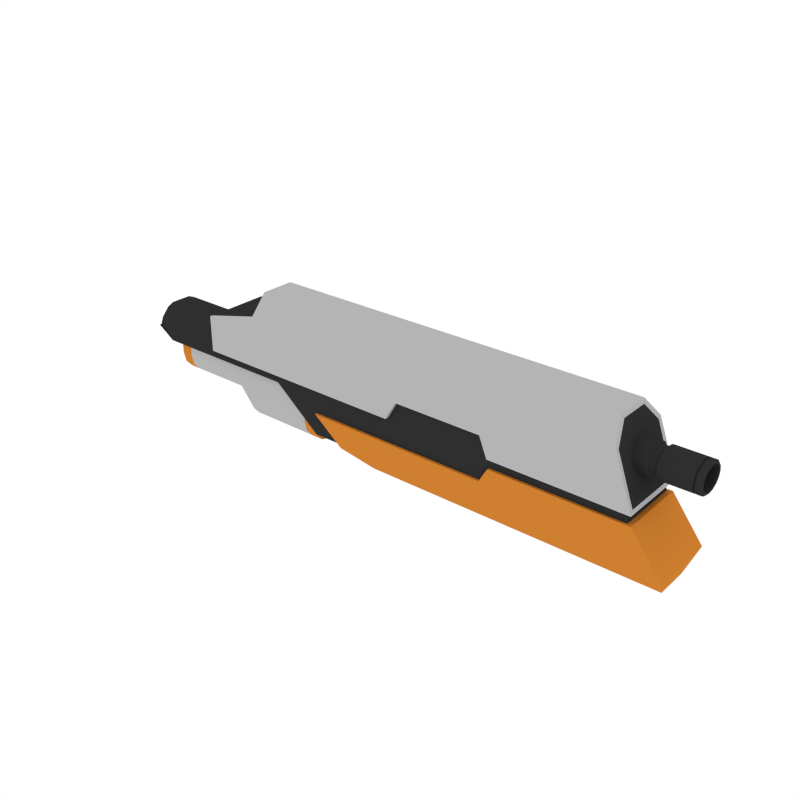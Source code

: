 # Source: Body_SMG_2.blend  (saved by Blender 2.79.0; exported with 4.5.12 LTS)
import bpy
from mathutils import Matrix  # noqa: F401  (used for matrix-valued properties, if any)

bpy.ops.wm.read_factory_settings(use_empty=True)
scene = bpy.context.scene
scene.name = 'Scene'

# ---- collections
col_collection_1 = bpy.data.collections.new('Collection 1'); scene.collection.children.link(col_collection_1)

# ---- materials (node trees are filled in below, after node groups)
mat_black = bpy.data.materials.new('Black')
mat_black.alpha_threshold = 0.0
mat_black.diffuse_color = (0.0291, 0.0291, 0.0291, 1.0)
mat_black.roughness = 0.5
mat_grey = bpy.data.materials.new('Grey')
mat_grey.alpha_threshold = 0.0
mat_grey.diffuse_color = (0.1025, 0.1025, 0.1025, 1.0)
mat_grey.roughness = 0.5
mat_white = bpy.data.materials.new('White')
mat_white.alpha_threshold = 0.0
mat_white.diffuse_color = (0.4575, 0.4575, 0.4575, 1.0)
mat_white.roughness = 0.5
mat_main = bpy.data.materials.new('Main')
mat_main.alpha_threshold = 0.0
mat_main.diffuse_color = (0.6152, 0.2113, 0.02862, 1.0)
mat_main.roughness = 0.5

# ---- node groups
ng_auto_smooth = bpy.data.node_groups.new('Auto Smooth', 'GeometryNodeTree')
_s = ng_auto_smooth.interface.new_socket(name='Geometry', in_out='OUTPUT', socket_type='NodeSocketGeometry')
_s = ng_auto_smooth.interface.new_socket(name='Geometry', in_out='INPUT', socket_type='NodeSocketGeometry')
_s = ng_auto_smooth.interface.new_socket(name='Angle', in_out='INPUT', socket_type='NodeSocketFloat')
_s.subtype = 'ANGLE'
_s.min_value = 0.0
_s.max_value = 3.142
ng_auto_smooth.is_modifier = True
_N = ng_auto_smooth.nodes; _L = ng_auto_smooth.links
n0 = _N.new('NodeGroupOutput'); n0.name = 'Group Output'; n0.location = (480, -100)
n1 = _N.new('NodeGroupInput'); n1.name = 'Group Input'; n1.location = (-420, -300)
n2 = _N.new('NodeGroupInput'); n2.name = 'Group Input.001'; n2.location = (-60, -100)
n3 = _N.new('GeometryNodeSetShadeSmooth'); n3.name = 'Set Shade Smooth'; n3.location = (120, -100)
n3.domain = 'EDGE'
n4 = _N.new('GeometryNodeSetShadeSmooth'); n4.name = 'Set Shade Smooth.001'; n4.location = (300, -100)
n5 = _N.new('GeometryNodeInputMeshEdgeAngle'); n5.name = 'Edge Angle'; n5.location = (-420, -220)
n6 = _N.new('GeometryNodeInputEdgeSmooth'); n6.name = 'Is Edge Smooth'; n6.location = (-60, -160)
n7 = _N.new('GeometryNodeInputShadeSmooth'); n7.name = 'Is Face Smooth'; n7.location = (-240, -340)
n8 = _N.new('FunctionNodeBooleanMath'); n8.name = 'Boolean Math'; n8.location = (-60, -220)
n9 = _N.new('FunctionNodeCompare'); n9.name = 'Compare'; n9.location = (-240, -180)
n9.operation = 'LESS_EQUAL'
_L.new(n5.outputs[0], n9.inputs[0])
_L.new(n4.outputs[0], n0.inputs[0])
_L.new(n1.outputs[1], n9.inputs[1])
_L.new(n9.outputs[0], n8.inputs[0])
_L.new(n7.outputs[0], n8.inputs[1])
_L.new(n2.outputs[0], n3.inputs[0])
_L.new(n6.outputs[0], n3.inputs[1])
_L.new(n3.outputs[0], n4.inputs[0])
_L.new(n8.outputs[0], n3.inputs[2])
n0.is_active_output = True

# ---- material node trees

# ---- world
world_world = bpy.data.worlds.new('World'); scene.world = world_world
world_world.color = (1.0, 1.0, 1.0)
world_world.use_sun_shadow = False
world_world.sun_shadow_jitter_overblur = 0.0
world_world.cycles.sampling_method = 'NONE'
world_world.cycles.sample_map_resolution = 256

# ---- meshes
me_cube_028 = bpy.data.meshes.new('Cube.028')
me_cube_028.from_pydata([(-0.2818, -0.0653, -0.01599), (-0.7479, -0.0653, -0.01599), (-0.7479, -0.01899, -0.1037), (-0.7479, -0.0653, -0.05207), (-0.7479, -0.04214, -0.09681), (-0.7479, -0.0591, -0.0779), (-0.2818, -0.0653, -0.1085), (-0.2818, -0.01899, -0.1601), (-0.2818, -0.0591, -0.1343), (-0.2818, -0.04214, -0.1532), (-0.7479, -0.06009, -0.02378), (-0.7479, -0.03992, -0.09216), (-0.7479, -0.01975, -0.09802), (-0.7479, -0.05469, -0.07616), (-0.7479, -0.06009, -0.0543), (-0.7166, -0.0653, -0.01599), (-0.7166, -0.01899, -0.1037), (-0.7166, -0.04214, -0.09681), (-0.7166, -0.0591, -0.0779), (-0.7166, -0.0653, -0.05207), (-0.5444, -0.0653, -0.01599), (-0.5444, -0.01899, -0.1037), (-0.5444, -0.04214, -0.09681), (-0.5444, -0.0591, -0.0779), (-0.5444, -0.0653, -0.05207), (-0.4983, -0.0653, -0.01599), (-0.4983, -0.01899, -0.1601), (-0.4983, -0.04214, -0.1532), (-0.4983, -0.0591, -0.1343), (-0.4983, -0.0653, -0.1085), (-0.2818, -0.0566, -0.02963), (-0.2818, -0.02396, -0.1444), (-0.2818, -0.04028, -0.1395), (-0.2818, -0.05223, -0.1262), (-0.2818, -0.0566, -0.108), (-0.3147, -0.0653, -0.01599), (-0.3147, -0.01899, -0.1601), (-0.3147, -0.04214, -0.1532), (-0.3147, -0.0591, -0.1343), (-0.3147, -0.0653, -0.1085), (-0.2818, -1.186e-08, -0.01599), (-0.2818, 0.0653, -0.01599), (-0.7479, -1.186e-08, -0.01599), (-0.7479, 0.0653, -0.01599), (-0.7479, -1.186e-08, -0.1037), (-0.2818, -1.186e-08, -0.1601), (-0.7479, 0.01899, -0.1037), (-0.7479, 0.0653, -0.05207), (-0.7479, 0.04214, -0.09681), (-0.7479, 0.0591, -0.0779), (-0.2818, 0.0653, -0.1085), (-0.2818, 0.01899, -0.1601), (-0.2818, 0.0591, -0.1343), (-0.2818, 0.04214, -0.1532), (-0.7479, -1.186e-08, -0.02378), (-0.7479, 0.06009, -0.02378), (-0.7479, -1.186e-08, -0.09802), (-0.7479, 0.03992, -0.09216), (-0.7479, 0.01975, -0.09802), (-0.7479, 0.05469, -0.07616), (-0.7479, 0.06009, -0.0543), (-0.7166, -1.186e-08, -0.01599), (-0.7166, 0.0653, -0.01599), (-0.7166, -1.186e-08, -0.1037), (-0.7166, 0.01899, -0.1037), (-0.7166, 0.04214, -0.09681), (-0.7166, 0.0591, -0.0779), (-0.7166, 0.0653, -0.05207), (-0.5444, -1.186e-08, -0.01599), (-0.5444, 0.0653, -0.01599), (-0.5444, -1.186e-08, -0.1037), (-0.5444, 0.01899, -0.1037), (-0.5444, 0.04214, -0.09681), (-0.5444, 0.0591, -0.0779), (-0.5444, 0.0653, -0.05207), (-0.4983, -1.186e-08, -0.01599), (-0.4983, 0.0653, -0.01599), (-0.4983, -1.186e-08, -0.1601), (-0.4983, 0.01899, -0.1601), (-0.4983, 0.04214, -0.1532), (-0.4983, 0.0591, -0.1343), (-0.4983, 0.0653, -0.1085), (-0.2818, 0.0566, -0.02963), (-0.2818, -1.186e-08, -0.02963), (-0.2818, -1.186e-08, -0.1444), (-0.2818, 0.02396, -0.1444), (-0.2818, 0.04028, -0.1395), (-0.2818, 0.05223, -0.1262), (-0.2818, 0.0566, -0.108), (-0.3147, -1.186e-08, -0.01599), (-0.3147, 0.0653, -0.01599), (-0.3147, -1.186e-08, -0.1601), (-0.3147, 0.01899, -0.1601), (-0.3147, 0.04214, -0.1532), (-0.3147, 0.0591, -0.1343), (-0.3147, 0.0653, -0.1085), (-0.5501, -0.07647, -0.02093), (-0.6147, -0.07647, -0.02093), (-0.8213, -0.07647, 0.01018), (-0.7739, -0.07647, -0.02093), (-0.2602, -0.07647, -0.02093), (-0.2602, -0.07647, 0.0303), (-0.8213, -0.0711, 0.01018), (-0.8213, -0.02703, 0.05787), (-0.5501, -0.0711, 0.05638), (-0.5501, -0.02703, 0.1045), (-0.6147, -0.02703, 0.05787), (-0.6147, -0.0711, 0.00973), (-0.2602, -0.02703, 0.1045), (-0.2602, -0.0711, 0.05638), (-0.8213, -0.06419, 0.02821), (-0.8213, -0.04379, 0.05036), (-0.5501, -0.06415, 0.07472), (-0.5501, -0.04381, 0.09693), (-0.6147, -0.04381, 0.05028), (-0.6147, -0.06415, 0.02806), (-0.2602, -0.04381, 0.09693), (-0.2602, -0.06415, 0.07472), (-0.8213, -1.186e-08, 0.05787), (-0.5501, -1.186e-08, 0.1045), (-0.5501, -1.186e-08, -0.02093), (-0.5501, 0.07647, -0.02093), (-0.6147, -1.186e-08, 0.05787), (-0.6147, -1.186e-08, -0.02093), (-0.6147, 0.07647, -0.02093), (-0.7739, -1.186e-08, -0.02093), (-0.8213, -1.186e-08, 0.01018), (-0.8213, 0.07647, 0.01018), (-0.7739, 0.07647, -0.02093), (-0.2602, -1.186e-08, -0.02093), (-0.2602, 0.07647, -0.02093), (-0.2602, -1.186e-08, 0.1045), (-0.2602, 0.07647, 0.0303), (-0.8213, 0.0711, 0.01018), (-0.8213, 0.02703, 0.05787), (-0.5501, 0.0711, 0.05638), (-0.5501, 0.02703, 0.1045), (-0.6147, 0.02703, 0.05787), (-0.6147, 0.0711, 0.00973), (-0.2602, 0.02703, 0.1045), (-0.2602, 0.0711, 0.05638), (-0.8213, 0.06419, 0.02821), (-0.8213, 0.04379, 0.05036), (-0.5501, 0.06415, 0.07472), (-0.5501, 0.04381, 0.09693), (-0.6147, 0.04381, 0.05028), (-0.6147, 0.06415, 0.02806), (-0.2602, 0.04381, 0.09693), (-0.2602, 0.06415, 0.07472), (-0.6032, -0.08799, 0.003287), (-0.6032, 0.08798, 0.003287), (0.5672, -0.08799, 0.001968), (0.5672, 0.08798, 0.001968), (-0.453, -0.08799, 0.1328), (-0.453, -0.04294, 0.1832), (-0.453, 0.04293, 0.1832), (-0.453, 0.08798, 0.1328), (0.5034, -0.04294, 0.1832), (0.5205, -0.08799, 0.1328), (0.5205, 0.08798, 0.1328), (0.5034, 0.04293, 0.1832), (0.2321, 0.08798, 0.001968), (0.2321, -0.08799, 0.001968), (0.2329, 0.04293, 0.1832), (0.2329, 0.08798, 0.1328), (0.2329, -0.04294, 0.1832), (0.2329, -0.08799, 0.1328), (-0.0407, 0.08798, 0.003287), (-0.0407, 0.08798, 0.1328), (-0.0407, -0.04294, 0.1832), (-0.0407, -0.08799, 0.003287), (-0.0407, 0.04293, 0.1832), (-0.0407, -0.08799, 0.1328), (-0.01245, -0.08799, 0.05177), (0.2116, -0.08799, 0.05177), (-0.01245, 0.04293, 0.1832), (0.2116, 0.04293, 0.1832), (-0.01245, -0.08799, 0.1328), (0.2116, -0.08799, 0.1328), (0.2116, 0.08798, 0.05177), (-0.01245, 0.08798, 0.05177), (0.2116, 0.08798, 0.1328), (-0.01245, 0.08798, 0.1328), (0.2116, -0.04294, 0.1832), (-0.01245, -0.04294, 0.1832), (0.568, -0.08473, -0.02269), (0.568, 0.08472, -0.02269), (0.6273, -0.04135, -0.1729), (0.6443, -0.08473, -0.1224), (0.6443, 0.08472, -0.1224), (0.6273, 0.04134, -0.1729), (0.2329, 0.08487, -0.02269), (0.2329, -0.08488, -0.02269), (0.2329, 0.04141, -0.1729), (0.2329, 0.08487, -0.1224), (0.2329, -0.04142, -0.1729), (0.2329, -0.08488, -0.1224), (-0.2598, -0.08488, -0.05961), (0.2116, -0.08488, -0.05961), (-0.1166, 0.04141, -0.1729), (0.2116, 0.04141, -0.1729), (-0.1804, -0.08488, -0.1224), (0.2116, -0.08488, -0.1224), (0.2116, 0.08487, -0.05961), (-0.2598, 0.08487, -0.05961), (0.2116, 0.08487, -0.1224), (-0.1804, 0.08487, -0.1224), (0.2116, -0.04142, -0.1729), (-0.1166, -0.04142, -0.1729), (-0.2648, -0.07816, -0.1181), (0.5792, -0.07816, -0.1181), (0.5792, 0.07815, -0.1181), (-0.2648, 0.07815, -0.1181), (-0.422, -0.07816, 0.1324), (0.501, -0.07816, 0.1324), (0.501, 0.07815, 0.1324), (-0.422, 0.07815, 0.1324), (0.5641, -0.07778, 0.01109), (0.5641, 0.07777, 0.01109), (0.5073, 0.03795, 0.1724), (0.5224, 0.07777, 0.1278), (0.5224, -0.07778, 0.1278), (0.5073, -0.03796, 0.1724), (0.5343, -0.08799, 0.09642), (-0.6032, -0.08799, 0.09642), (-0.6032, 0.08798, 0.09642), (0.5343, 0.08798, 0.09642), (0.2325, -0.08799, 0.09642), (0.2325, 0.08798, 0.09642), (-0.0407, 0.08798, 0.09642), (-0.0407, -0.08799, 0.09642), (0.2116, -0.08799, 0.09642), (-0.01245, -0.08799, 0.09642), (-0.01245, 0.08798, 0.09642), (0.2116, 0.08798, 0.09642), (0.5337, -0.07778, 0.09642), (0.5337, 0.07777, 0.09642), (-0.6027, 0.08083, 0.01032), (-0.6027, -0.08084, 0.01032), (-0.4535, 0.08083, 0.1329), (-0.4535, 0.03944, 0.1792), (-0.4535, -0.03945, 0.1792), (-0.4535, -0.08084, 0.1329), (-0.6027, -0.08084, 0.09588), (-0.6027, 0.08083, 0.09588), (0.5497, -0.07816, 0.009019), (-0.422, -0.07816, 0.009018), (0.5497, 0.07815, 0.009019), (-0.422, 0.07815, 0.009018), (0.4902, 0.03857, 0.07438), (0.4902, 0.02945, 0.06266), (0.4902, 0.0158, 0.05483), (0.4902, -0.000305, 0.05208), (0.4902, -0.01641, 0.05483), (0.4902, -0.03006, 0.06266), (0.4902, -0.03918, 0.07438), (0.4902, -0.04238, 0.08821), (0.4902, -0.03918, 0.102), (0.4902, -0.03006, 0.1138), (0.4902, -0.01641, 0.1216), (0.4902, -0.000305, 0.1243), (0.4902, 0.0158, 0.1216), (0.4902, 0.02945, 0.1138), (0.4902, 0.04177, 0.08821), (0.4902, 0.03857, 0.102), (0.6768, 0.03199, 0.08821), (0.6768, 0.02953, 0.0776), (0.6768, 0.02253, 0.0686), (0.6768, 0.01205, 0.06259), (0.6768, -0.000305, 0.06048), (0.6768, -0.01266, 0.06259), (0.6768, -0.02314, 0.0686), (0.6768, -0.03014, 0.0776), (0.6768, -0.0326, 0.08821), (0.6768, -0.03014, 0.09882), (0.6768, -0.02314, 0.1078), (0.6768, -0.01266, 0.1138), (0.6768, -0.000305, 0.1159), (0.6768, 0.01205, 0.1138), (0.6768, 0.02253, 0.1078), (0.6768, 0.02953, 0.09882), (0.6326, 0.03199, 0.08821), (0.6326, 0.02953, 0.0776), (0.6326, 0.02253, 0.0686), (0.6326, 0.01205, 0.06259), (0.6326, -0.0003049, 0.06048), (0.6326, -0.01266, 0.06259), (0.6326, -0.02314, 0.0686), (0.6326, -0.03014, 0.0776), (0.6326, -0.0326, 0.08821), (0.6326, -0.03014, 0.09882), (0.6326, -0.02314, 0.1078), (0.6326, -0.01266, 0.1138), (0.6326, -0.0003049, 0.1159), (0.6326, 0.01205, 0.1138), (0.6326, 0.02253, 0.1078), (0.6326, 0.02953, 0.09882), (0.6732, 0.04177, 0.08821), (0.6768, 0.0376, 0.08821), (0.6768, 0.03472, 0.07575), (0.6732, 0.03857, 0.07438), (0.6768, 0.0265, 0.06519), (0.6732, 0.02945, 0.06266), (0.6768, 0.0142, 0.05814), (0.6732, 0.0158, 0.05483), (0.6768, -0.000305, 0.05566), (0.6732, -0.000305, 0.05208), (0.6768, -0.01481, 0.05814), (0.6732, -0.01641, 0.05483), (0.6768, -0.02711, 0.06519), (0.6732, -0.03006, 0.06266), (0.6768, -0.03533, 0.07575), (0.6732, -0.03918, 0.07438), (0.6768, -0.03821, 0.08821), (0.6732, -0.04238, 0.08821), (0.6768, -0.03533, 0.1007), (0.6732, -0.03918, 0.102), (0.6768, -0.02711, 0.1112), (0.6732, -0.03006, 0.1138), (0.6768, -0.01481, 0.1183), (0.6732, -0.01641, 0.1216), (0.6768, -0.000305, 0.1208), (0.6732, -0.000305, 0.1243), (0.6768, 0.0142, 0.1183), (0.6732, 0.0158, 0.1216), (0.6768, 0.0265, 0.1112), (0.6732, 0.02945, 0.1138), (0.6768, 0.03472, 0.1007), (0.6732, 0.03857, 0.102), (0.6597, 0.04177, 0.08821), (0.6597, 0.03857, 0.07438), (0.6597, 0.03857, 0.102), (0.6597, 0.02945, 0.06266), (0.6597, 0.0158, 0.05483), (0.6597, -0.000305, 0.05208), (0.6597, -0.01641, 0.05483), (0.6597, -0.03006, 0.06266), (0.6597, -0.03918, 0.07438), (0.6597, -0.04238, 0.08821), (0.6597, -0.03918, 0.102), (0.6597, -0.03006, 0.1138), (0.6597, -0.01641, 0.1216), (0.6597, -0.000305, 0.1243), (0.6597, 0.0158, 0.1216), (0.6597, 0.02945, 0.1138), (0.6645, 0.04177, 0.08821), (0.6645, 0.03857, 0.102), (0.6645, 0.03857, 0.07438), (0.6645, 0.02945, 0.06266), (0.6645, 0.0158, 0.05483), (0.6645, -0.000305, 0.05208), (0.6645, -0.01641, 0.05483), (0.6645, -0.03006, 0.06266), (0.6645, -0.03918, 0.07438), (0.6645, -0.04238, 0.08821), (0.6645, -0.03918, 0.102), (0.6645, -0.03006, 0.1138), (0.6645, -0.01641, 0.1216), (0.6645, -0.000305, 0.1243), (0.6645, 0.0158, 0.1216), (0.6645, 0.02945, 0.1138), (0.6643, 0.03576, 0.07516), (0.6597, 0.03576, 0.07516), (0.6643, 0.02727, 0.06425), (0.6597, 0.02727, 0.06425), (0.6643, 0.01457, 0.05696), (0.6597, 0.01457, 0.05696), (0.6643, -0.0004219, 0.0544), (0.6597, -0.0004219, 0.0544), (0.6643, -0.01541, 0.05696), (0.6597, -0.01541, 0.05696), (0.6643, -0.02812, 0.06425), (0.6597, -0.02812, 0.06425), (0.6643, -0.03661, 0.07516), (0.6597, -0.03661, 0.07516), (0.6643, -0.03959, 0.08803), (0.6597, -0.03959, 0.08803), (0.6643, -0.03661, 0.1009), (0.6597, -0.03661, 0.1009), (0.6643, -0.02812, 0.1118), (0.6597, -0.02812, 0.1118), (0.6643, -0.01541, 0.1191), (0.6597, -0.01541, 0.1191), (0.6643, -0.0004219, 0.1217), (0.6597, -0.0004219, 0.1217), (0.6643, 0.01457, 0.1191), (0.6597, 0.01457, 0.1191), (0.6643, 0.02727, 0.1118), (0.6597, 0.02727, 0.1118), (0.6597, 0.03576, 0.1009), (0.6597, 0.03875, 0.08803), (0.6643, 0.03875, 0.08803), (0.6643, 0.03576, 0.1009), (0.5853, 0.03857, 0.07438), (0.5853, 0.02945, 0.06266), (0.5853, 0.0158, 0.05483), (0.5853, -0.000305, 0.05208), (0.5853, -0.01641, 0.05483), (0.5853, -0.03006, 0.06266), (0.5853, -0.03918, 0.07438), (0.5853, -0.04238, 0.08821), (0.5853, -0.03918, 0.102), (0.5853, -0.03006, 0.1138), (0.5853, -0.01641, 0.1216), (0.5853, -0.000305, 0.1243), (0.5853, 0.0158, 0.1216), (0.5853, 0.02945, 0.1138), (0.5853, 0.04177, 0.08821), (0.5853, 0.03857, 0.102), (0.5638, 0.03857, 0.07438), (0.5638, 0.02945, 0.06266), (0.5638, 0.0158, 0.05483), (0.5638, -0.000305, 0.05208), (0.5638, -0.01641, 0.05483), (0.5638, -0.03006, 0.06266), (0.5638, -0.03918, 0.07438), (0.5638, -0.04238, 0.08821), (0.5638, -0.03918, 0.102), (0.5638, -0.03006, 0.1138), (0.5638, -0.01641, 0.1216), (0.5638, -0.000305, 0.1243), (0.5638, 0.0158, 0.1216), (0.5638, 0.02945, 0.1138), (0.5638, 0.04177, 0.08821), (0.5638, 0.03857, 0.102), (0.5688, 0.03515, 0.08821), (0.5803, 0.03515, 0.08821), (0.5688, 0.03245, 0.09986), (0.5803, 0.03245, 0.09986), (0.5803, -0.01387, 0.06008), (0.5803, -0.02538, 0.06668), (0.5803, 0.01326, 0.1163), (0.5803, 0.02477, 0.1097), (0.5803, -0.03306, 0.07656), (0.5803, -0.03576, 0.08821), (0.5803, 0.03245, 0.07656), (0.5803, -0.03306, 0.09986), (0.5803, 0.02477, 0.06668), (0.5803, -0.02538, 0.1097), (0.5803, 0.01326, 0.06008), (0.5803, -0.01387, 0.1163), (0.5803, -0.000305, 0.05776), (0.5803, -0.000305, 0.1187), (0.5688, 0.03245, 0.07656), (0.5688, 0.02477, 0.06668), (0.5688, 0.01326, 0.06008), (0.5688, -0.000305, 0.05776), (0.5688, -0.01387, 0.06008), (0.5688, -0.02538, 0.06668), (0.5688, -0.03306, 0.07656), (0.5688, -0.03576, 0.08821), (0.5688, -0.03306, 0.09986), (0.5688, -0.02538, 0.1097), (0.5688, -0.01387, 0.1163), (0.5688, -0.000305, 0.1187), (0.5688, 0.01326, 0.1163), (0.5688, 0.02477, 0.1097)], [], [(15, 61, 42, 1), (4, 5, 13, 11), (40, 0, 30, 83), (16, 2, 44, 63), (36, 7, 9, 37), (37, 9, 8, 38), (38, 8, 6, 39), (15, 1, 3, 19), (10, 54, 56, 12, 11, 13, 14), (44, 2, 12, 56), (3, 1, 10, 14), (2, 4, 11, 12), (5, 3, 14, 13), (1, 42, 54, 10), (20, 15, 19, 24), (5, 18, 19, 3), (4, 17, 18, 5), (2, 16, 17, 4), (21, 16, 63, 70), (20, 68, 61, 15), (25, 75, 68, 20), (26, 21, 70, 77), (25, 20, 24, 29), (18, 23, 24, 19), (17, 22, 23, 18), (16, 21, 22, 17), (35, 25, 29, 39), (36, 26, 77, 91), (35, 89, 75, 25), (23, 28, 29, 24), (22, 27, 28, 23), (21, 26, 27, 22), (83, 30, 34, 33, 32, 31, 84), (8, 9, 32, 33), (7, 45, 84, 31), (0, 6, 34, 30), (6, 8, 33, 34), (9, 7, 31, 32), (0, 40, 89, 35), (7, 36, 91, 45), (0, 35, 39, 6), (28, 38, 39, 29), (27, 37, 38, 28), (26, 36, 37, 27), (62, 43, 42, 61), (48, 57, 59, 49), (40, 83, 82, 41), (64, 63, 44, 46), (92, 93, 53, 51), (93, 94, 52, 53), (94, 95, 50, 52), (62, 67, 47, 43), (55, 60, 59, 57, 58, 56, 54), (44, 56, 58, 46), (47, 60, 55, 43), (46, 58, 57, 48), (49, 59, 60, 47), (43, 55, 54, 42), (69, 74, 67, 62), (49, 47, 67, 66), (48, 49, 66, 65), (46, 48, 65, 64), (71, 70, 63, 64), (69, 62, 61, 68), (76, 69, 68, 75), (78, 77, 70, 71), (76, 81, 74, 69), (66, 67, 74, 73), (65, 66, 73, 72), (64, 65, 72, 71), (90, 95, 81, 76), (92, 91, 77, 78), (90, 76, 75, 89), (73, 74, 81, 80), (72, 73, 80, 79), (71, 72, 79, 78), (83, 84, 85, 86, 87, 88, 82), (52, 87, 86, 53), (51, 85, 84, 45), (41, 82, 88, 50), (50, 88, 87, 52), (53, 86, 85, 51), (41, 90, 89, 40), (51, 45, 91, 92), (41, 50, 95, 90), (80, 81, 95, 94), (79, 80, 94, 93), (78, 79, 93, 92), (119, 122, 106, 105), (100, 96, 120, 129), (107, 102, 98, 99, 97), (104, 107, 97, 96), (109, 104, 96, 100, 101), (104, 109, 117, 112), (96, 97, 123, 120), (131, 119, 105, 108), (125, 99, 98, 126), (97, 99, 125, 123), (114, 113, 105, 106), (113, 116, 108, 105), (111, 114, 106, 103), (118, 126, 98, 102, 110, 111, 103), (107, 104, 112, 115), (122, 118, 103, 106), (113, 114, 115, 112), (114, 111, 110, 115), (116, 113, 112, 117), (102, 107, 115, 110), (119, 136, 137, 122), (130, 129, 120, 121), (138, 124, 128, 127, 133), (135, 121, 124, 138), (140, 132, 130, 121, 135), (135, 143, 148, 140), (121, 120, 123, 124), (131, 139, 136, 119), (125, 126, 127, 128), (124, 123, 125, 128), (145, 137, 136, 144), (144, 136, 139, 147), (142, 134, 137, 145), (118, 134, 142, 141, 133, 127, 126), (138, 146, 143, 135), (122, 137, 134, 118), (144, 143, 146, 145), (145, 146, 141, 142), (147, 148, 143, 144), (133, 141, 146, 138), (157, 158, 221, 222), (149, 224, 243, 238), (161, 152, 151, 162), (228, 164, 159, 226), (163, 160, 159, 164), (171, 155, 154, 169), (169, 154, 153, 172), (223, 158, 166, 227), (155, 156, 239, 240), (223, 151, 217, 235), (157, 165, 166, 158), (176, 163, 164, 181), (234, 181, 164, 228), (179, 161, 162, 174), (160, 163, 165, 157), (230, 172, 153, 224), (150, 167, 170, 149), (225, 156, 168, 229), (232, 177, 172, 230), (184, 169, 172, 177), (175, 171, 169, 184), (163, 176, 183, 165), (176, 175, 184, 183), (165, 183, 178, 166), (183, 184, 177, 178), (227, 166, 178, 231), (231, 178, 177, 232), (167, 180, 173, 170), (180, 179, 174, 173), (229, 168, 182, 233), (233, 182, 181, 234), (171, 175, 182, 168), (175, 176, 181, 182), (186, 185, 188, 189), (192, 185, 186, 191), (191, 186, 189, 194), (188, 187, 190, 189), (200, 205, 194, 193), (203, 191, 194, 205), (203, 198, 192, 191), (193, 195, 207, 200), (200, 207, 208, 199), (195, 196, 202, 207), (207, 202, 201, 208), (192, 198, 202, 196), (198, 197, 201, 202), (204, 197, 198, 203), (204, 203, 205, 206), (199, 206, 205, 200), (212, 211, 210, 209), (216, 213, 214, 215), (246, 245, 214, 213), (245, 247, 215, 214), (247, 248, 216, 215), (248, 246, 213, 216), (236, 220, 221, 235), (221, 220, 219, 222), (226, 159, 220, 236), (159, 160, 219, 220), (151, 152, 218, 217), (160, 157, 222, 219), (152, 226, 236, 218), (218, 236, 235, 217), (180, 233, 234, 179), (167, 229, 233, 180), (174, 231, 232, 173), (162, 227, 231, 174), (173, 232, 230, 170), (155, 171, 168, 156), (179, 234, 228, 161), (158, 223, 235, 221), (151, 223, 227, 162), (150, 225, 229, 167), (161, 228, 226, 152), (225, 150, 237, 244), (185, 192, 196, 188), (188, 196, 195, 187), (195, 193, 190, 187), (194, 189, 190, 193), (197, 204, 206, 201), (199, 208, 201, 206), (243, 242, 239, 244), (239, 242, 241, 240), (238, 243, 244, 237), (150, 149, 238, 237), (224, 153, 242, 243), (154, 155, 240, 241), (156, 225, 244, 239), (153, 154, 241, 242), (212, 209, 246, 248), (211, 212, 248, 247), (210, 211, 247, 245), (209, 210, 245, 246), (170, 230, 224, 149), (309, 271, 272, 311), (311, 272, 273, 313), (313, 273, 274, 315), (327, 280, 265, 298), (299, 266, 267, 301), (315, 274, 275, 317), (301, 267, 268, 303), (317, 275, 276, 319), (303, 268, 269, 305), (319, 276, 277, 321), (305, 269, 270, 307), (321, 277, 278, 323), (351, 308, 310, 352), (323, 278, 279, 325), (307, 270, 271, 309), (325, 279, 280, 327), (275, 291, 292, 276), (359, 324, 326, 360), (352, 310, 312, 353), (360, 326, 328, 346), (353, 312, 314, 354), (345, 297, 300, 347), (346, 328, 297, 345), (354, 314, 316, 355), (347, 300, 302, 348), (355, 316, 318, 356), (348, 302, 304, 349), (356, 318, 320, 357), (349, 304, 306, 350), (357, 320, 322, 358), (350, 306, 308, 351), (358, 322, 324, 359), (296, 295, 294, 293, 292, 291, 290, 289, 288, 287, 286, 285, 284, 283, 282, 281), (268, 284, 285, 269), (276, 292, 293, 277), (269, 285, 286, 270), (277, 293, 294, 278), (270, 286, 287, 271), (278, 294, 295, 279), (271, 287, 288, 272), (279, 295, 296, 280), (272, 288, 289, 273), (265, 281, 282, 266), (280, 296, 281, 265), (273, 289, 290, 274), (266, 282, 283, 267), (274, 290, 291, 275), (267, 283, 284, 268), (298, 299, 300, 297), (299, 301, 302, 300), (301, 303, 304, 302), (303, 305, 306, 304), (305, 307, 308, 306), (307, 309, 310, 308), (309, 311, 312, 310), (311, 313, 314, 312), (313, 315, 316, 314), (315, 317, 318, 316), (317, 319, 320, 318), (319, 321, 322, 320), (321, 323, 324, 322), (323, 325, 326, 324), (325, 327, 328, 326), (327, 298, 297, 328), (298, 265, 266, 299), (404, 342, 343, 405), (396, 334, 335, 397), (403, 341, 342, 404), (395, 333, 334, 396), (402, 340, 341, 403), (394, 332, 333, 395), (401, 339, 340, 402), (393, 330, 332, 394), (400, 338, 339, 401), (408, 331, 329, 407), (407, 329, 330, 393), (399, 337, 338, 400), (406, 344, 331, 408), (398, 336, 337, 399), (405, 343, 344, 406), (397, 335, 336, 398), (345, 347, 361, 391), (336, 335, 370, 372), (335, 334, 368, 370), (346, 345, 391, 392), (344, 343, 386, 388), (343, 342, 384, 386), (354, 355, 377, 375), (337, 336, 372, 374), (347, 348, 363, 361), (331, 344, 388, 389), (355, 356, 379, 377), (338, 337, 374, 376), (348, 349, 365, 363), (330, 329, 390, 362), (356, 357, 381, 379), (329, 331, 389, 390), (384, 383, 385, 386), (368, 367, 369, 370), (382, 381, 383, 384), (366, 365, 367, 368), (380, 379, 381, 382), (364, 363, 365, 366), (378, 377, 379, 380), (362, 361, 363, 364), (376, 375, 377, 378), (389, 392, 391, 390), (390, 391, 361, 362), (374, 373, 375, 376), (388, 387, 392, 389), (372, 371, 373, 374), (386, 385, 387, 388), (370, 369, 371, 372), (342, 341, 382, 384), (353, 354, 375, 373), (334, 333, 366, 368), (360, 346, 392, 387), (341, 340, 380, 382), (352, 353, 373, 371), (333, 332, 364, 366), (358, 359, 385, 383), (359, 360, 387, 385), (340, 339, 378, 380), (350, 351, 369, 367), (351, 352, 371, 369), (332, 330, 362, 364), (357, 358, 383, 381), (339, 338, 376, 378), (349, 350, 367, 365), (402, 403, 440, 438), (411, 410, 444, 445), (394, 395, 439, 437), (419, 418, 452, 453), (401, 402, 438, 436), (412, 411, 445, 446), (393, 394, 437, 435), (420, 419, 453, 454), (400, 401, 436, 434), (414, 413, 447, 448), (413, 412, 446, 447), (408, 407, 426, 428), (422, 421, 455, 456), (421, 420, 454, 455), (407, 393, 435, 426), (415, 414, 448, 449), (260, 420, 421, 261), (252, 412, 413, 253), (259, 419, 420, 260), (251, 411, 412, 252), (258, 418, 419, 259), (250, 410, 411, 251), (257, 417, 418, 258), (249, 409, 410, 250), (256, 416, 417, 257), (264, 424, 423, 263), (263, 423, 409, 249), (255, 415, 416, 256), (262, 422, 424, 264), (254, 414, 415, 255), (261, 421, 422, 262), (253, 413, 414, 254), (447, 429, 430, 448), (455, 431, 432, 456), (448, 430, 433, 449), (456, 432, 428, 427), (449, 433, 434, 450), (425, 426, 435, 443), (427, 428, 426, 425), (450, 434, 436, 451), (443, 435, 437, 444), (451, 436, 438, 452), (444, 437, 439, 445), (452, 438, 440, 453), (445, 439, 441, 446), (453, 440, 442, 454), (446, 441, 429, 447), (454, 442, 431, 455), (418, 417, 451, 452), (395, 396, 441, 439), (410, 409, 443, 444), (403, 404, 442, 440), (417, 416, 450, 451), (397, 398, 430, 429), (396, 397, 429, 441), (423, 424, 427, 425), (405, 406, 432, 431), (404, 405, 431, 442), (409, 423, 425, 443), (398, 399, 433, 430), (416, 415, 449, 450), (406, 408, 428, 432), (424, 422, 456, 427), (399, 400, 434, 433)])
me_cube_028.polygons.foreach_set('use_smooth', [True] * 415)
me_cube_028.polygons.foreach_set('material_index', [3, 3, 3, 3, 3, 3, 3, 3, 0, 3, 3, 3, 3, 3, 2, 3, 3, 3, 2, 2, 2, 2, 2, 2, 2, 2, 2, 2, 2, 2, 2, 2, 0, 3, 3, 3, 3, 3, 3, 3, 3, 2, 2, 2, 3, 3, 3, 3, 3, 3, 3, 3, 0, 3, 3, 3, 3, 3, 2, 3, 3, 3, 2, 2, 2, 2, 2, 2, 2, 2, 2, 2, 2, 2, 2, 2, 0, 3, 3, 3, 3, 3, 3, 3, 3, 2, 2, 2, 0, 0, 0, 0, 0, 0, 0, 0, 0, 0, 0, 0, 0, 0, 0, 0, 0, 0, 0, 0, 0, 0, 0, 0, 0, 0, 0, 0, 0, 0, 0, 0, 0, 0, 0, 0, 0, 0, 0, 0, 2, 2, 2, 2, 2, 2, 2, 2, 2, 2, 2, 2, 2, 2, 2, 2, 2, 2, 2, 2, 2, 2, 2, 2, 2, 2, 2, 2, 2, 2, 2, 2, 2, 3, 3, 3, 3, 3, 3, 3, 3, 3, 3, 3, 3, 3, 3, 3, 3, 0, 0, 0, 0, 0, 0, 0, 0, 2, 2, 2, 2, 2, 0, 2, 2, 2, 2, 2, 2, 2, 2, 2, 2, 2, 2, 3, 3, 3, 3, 3, 3, 0, 0, 0, 2, 2, 2, 2, 2, 0, 0, 0, 0, 2, 0, 0, 0, 0, 0, 0, 0, 0, 0, 0, 0, 0, 0, 0, 0, 0, 0, 0, 0, 0, 0, 0, 0, 0, 0, 0, 0, 0, 0, 0, 0, 0, 1, 0, 0, 0, 0, 0, 0, 0, 0, 0, 0, 0, 0, 0, 0, 0, 0, 0, 0, 0, 0, 0, 0, 0, 0, 0, 0, 0, 0, 0, 0, 0, 0, 0, 0, 0, 0, 0, 0, 0, 0, 0, 0, 0, 0, 0, 0, 0, 0, 0, 0, 0, 0, 0, 0, 0, 0, 0, 0, 0, 0, 0, 0, 0, 0, 0, 0, 0, 0, 0, 0, 0, 0, 0, 0, 0, 0, 0, 0, 0, 0, 0, 0, 0, 0, 0, 0, 0, 0, 0, 0, 0, 0, 0, 0, 0, 0, 0, 0, 0, 0, 0, 0, 0, 0, 0, 0, 0, 0, 0, 0, 0, 0, 0, 0, 0, 0, 0, 0, 0, 0, 0, 0, 0, 0, 0, 0, 0, 0, 0, 0, 0, 0, 0, 0, 0, 0, 0, 0, 0, 0, 0, 0, 0, 0, 0, 0, 0, 0, 0, 0, 0, 0, 0, 0, 0, 0, 0, 0, 0, 0])
me_cube_028.materials.append(mat_black)
me_cube_028.materials.append(mat_grey)
me_cube_028.materials.append(mat_white)
me_cube_028.materials.append(mat_main)
me_cube_028.use_remesh_preserve_volume = False
me_cube_028.use_remesh_preserve_attributes = False
me_cube_028.use_mirror_vertex_groups = False
me_cube_028.update()

# ---- objects
ob_body_smg_2 = bpy.data.objects.new('Body_SMG_2', me_cube_028)

# ---- transforms, parenting, visibility, modifiers, constraints
ob_body_smg_2.location = (0.0, 0.0, 0.0)
ob_body_smg_2.lineart.crease_threshold = 0.0
_m = ob_body_smg_2.modifiers.new('Auto Smooth', 'NODES')
_m.node_group = ng_auto_smooth
_gi = [s.identifier for s in ng_auto_smooth.interface.items_tree if s.item_type == 'SOCKET' and s.in_out == 'INPUT']
_m[_gi[1]] = 0.5568  # Angle

# ---- collection membership
col_collection_1.objects.link(ob_body_smg_2)

# ---- scene / render settings (as saved in the file)
scene.frame_start = 1; scene.frame_end = 250; scene.frame_set(0)
scene.render.engine = 'CYCLES'
scene.render.resolution_x = 1000
scene.render.resolution_y = 1000
scene.render.dither_intensity = 0.0
scene.cycles.samples = 200
scene.cycles.sampling_pattern = 'TABULATED_SOBOL'
scene.cycles.light_sampling_threshold = 0.0
scene.cycles.use_adaptive_sampling = False
scene.cycles.use_light_tree = False
scene.cycles.caustics_reflective = False
scene.cycles.caustics_refractive = False
scene.cycles.blur_glossy = 0.0
scene.cycles.max_bounces = 2
scene.cycles.pixel_filter_type = 'GAUSSIAN'
scene.cycles.sample_clamp_indirect = 0.0
scene.view_settings.view_transform = 'Standard'
bpy.context.view_layer.update()

# ---- added for rendering (the .blend has no active camera): camera
cam_auto = bpy.data.cameras.new('AutoCamera')
cam_auto.lens = 50.0
cam_auto.sensor_width = 36.0
cam_auto.clip_end = 1000.0
ob_auto_camera = bpy.data.objects.new('AutoCamera', cam_auto)
scene.collection.objects.link(ob_auto_camera)
ob_auto_camera.location = (1.36166, -1.72073, 1.15234)
ob_auto_camera.rotation_euler = (1.09748, -7.21219e-08, 0.694738)
scene.camera = ob_auto_camera
bpy.context.view_layer.update()

